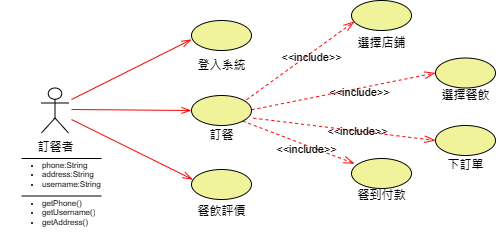

The diagram above was exported from draw.io. Its source (the exported page's mxGraphModel, read from the mxfile embedded in the PNG):
<mxGraphModel dx="1869" dy="535" grid="1" gridSize="10" guides="1" tooltips="1" connect="1" arrows="0" fold="1" page="1" pageScale="1" pageWidth="827" pageHeight="1169" math="0" shadow="0">
  <root>
    <mxCell id="0" />
    <mxCell id="1" parent="0" />
    <mxCell id="kKIJfFuoOPFyUezEtYdb-1" value="訂餐者" style="shape=umlActor;verticalLabelPosition=bottom;verticalAlign=top;html=1;outlineConnect=0;" parent="1" vertex="1">
      <mxGeometry x="20" y="98.5" width="27" height="45" as="geometry" />
    </mxCell>
    <mxCell id="kKIJfFuoOPFyUezEtYdb-2" value="" style="ellipse;whiteSpace=wrap;html=1;gradientColor=none;fillColor=#f1f39b;" parent="1" vertex="1">
      <mxGeometry x="170" y="31" width="60" height="30" as="geometry" />
    </mxCell>
    <mxCell id="kKIJfFuoOPFyUezEtYdb-5" value="訂餐" style="text;html=1;align=center;verticalAlign=middle;resizable=0;points=[];autosize=1;strokeColor=none;fillColor=none;" parent="1" vertex="1">
      <mxGeometry x="175" y="131" width="50" height="30" as="geometry" />
    </mxCell>
    <mxCell id="kKIJfFuoOPFyUezEtYdb-6" value="登入系統" style="text;html=1;align=center;verticalAlign=middle;resizable=0;points=[];autosize=1;strokeColor=none;fillColor=none;" parent="1" vertex="1">
      <mxGeometry x="165" y="61" width="70" height="30" as="geometry" />
    </mxCell>
    <mxCell id="kKIJfFuoOPFyUezEtYdb-7" value="餐飲評價" style="text;html=1;align=center;verticalAlign=middle;resizable=0;points=[];autosize=1;strokeColor=none;fillColor=none;" parent="1" vertex="1">
      <mxGeometry x="165" y="206.5" width="70" height="30" as="geometry" />
    </mxCell>
    <mxCell id="kKIJfFuoOPFyUezEtYdb-14" value="選擇店鋪" style="text;html=1;align=center;verticalAlign=middle;resizable=0;points=[];autosize=1;strokeColor=none;fillColor=none;" parent="1" vertex="1">
      <mxGeometry x="325" y="38.5" width="70" height="30" as="geometry" />
    </mxCell>
    <mxCell id="kKIJfFuoOPFyUezEtYdb-15" value="選擇餐飲" style="text;html=1;align=center;verticalAlign=middle;resizable=0;points=[];autosize=1;strokeColor=none;fillColor=none;" parent="1" vertex="1">
      <mxGeometry x="409" y="91" width="70" height="30" as="geometry" />
    </mxCell>
    <mxCell id="kKIJfFuoOPFyUezEtYdb-16" value="下訂單" style="text;html=1;align=center;verticalAlign=middle;resizable=0;points=[];autosize=1;strokeColor=none;fillColor=none;" parent="1" vertex="1">
      <mxGeometry x="414" y="161" width="60" height="30" as="geometry" />
    </mxCell>
    <mxCell id="kKIJfFuoOPFyUezEtYdb-17" value="餐到付款" style="text;html=1;align=center;verticalAlign=middle;resizable=0;points=[];autosize=1;strokeColor=none;fillColor=none;" parent="1" vertex="1">
      <mxGeometry x="325" y="191" width="70" height="30" as="geometry" />
    </mxCell>
    <mxCell id="kKIJfFuoOPFyUezEtYdb-18" value="&amp;lt;&amp;lt;include&amp;gt;&amp;gt;" style="endArrow=openThin;endSize=9;dashed=1;html=1;rounded=0;strokeColor=#fd0808;endFill=0;strokeWidth=1;entryX=0;entryY=0.5;entryDx=0;entryDy=0;labelBackgroundColor=none;" parent="1" edge="1">
      <mxGeometry x="0.1666" y="-4" width="160" relative="1" as="geometry">
        <mxPoint x="230" y="120.31" as="sourcePoint" />
        <mxPoint x="414" y="83.5" as="targetPoint" />
        <mxPoint as="offset" />
      </mxGeometry>
    </mxCell>
    <mxCell id="kKIJfFuoOPFyUezEtYdb-19" value="&amp;lt;&amp;lt;include&amp;gt;&amp;gt;" style="endArrow=openThin;endSize=9;dashed=1;html=1;rounded=0;strokeColor=#fd0808;endFill=0;strokeWidth=1;exitX=1.033;exitY=0.756;exitDx=0;exitDy=0;exitPerimeter=0;labelBackgroundColor=none;entryX=0;entryY=0.5;entryDx=0;entryDy=0;" parent="1" target="isMdVAUJseT60fGwj7ad-5" edge="1">
      <mxGeometry x="0.1504" y="-1" width="160" relative="1" as="geometry">
        <mxPoint x="231.98000000000002" y="128.68" as="sourcePoint" />
        <mxPoint x="410" y="140" as="targetPoint" />
        <mxPoint as="offset" />
      </mxGeometry>
    </mxCell>
    <mxCell id="kKIJfFuoOPFyUezEtYdb-20" value="&amp;lt;&amp;lt;include&amp;gt;&amp;gt;" style="endArrow=openThin;endSize=9;dashed=1;html=1;rounded=0;strokeColor=#fd0808;endFill=0;strokeWidth=1;entryX=0.05;entryY=0.698;entryDx=0;entryDy=0;entryPerimeter=0;labelBackgroundColor=none;" parent="1" target="isMdVAUJseT60fGwj7ad-3" edge="1">
      <mxGeometry x="0.1666" y="-4" width="160" relative="1" as="geometry">
        <mxPoint x="225" y="110.31" as="sourcePoint" />
        <mxPoint x="330" y="31.010000000000048" as="targetPoint" />
        <mxPoint as="offset" />
      </mxGeometry>
    </mxCell>
    <mxCell id="kKIJfFuoOPFyUezEtYdb-21" value="&amp;lt;&amp;lt;include&amp;gt;&amp;gt;" style="endArrow=openThin;endSize=9;dashed=1;html=1;rounded=0;strokeColor=#fd0808;endFill=0;strokeWidth=1;exitX=1;exitY=1;exitDx=0;exitDy=0;labelBackgroundColor=none;entryX=0.05;entryY=0.17;entryDx=0;entryDy=0;entryPerimeter=0;" parent="1" target="isMdVAUJseT60fGwj7ad-6" edge="1">
      <mxGeometry x="0.1666" y="-4" width="160" relative="1" as="geometry">
        <mxPoint x="221.21320343559637" y="131.60660171779818" as="sourcePoint" />
        <mxPoint x="336.0237989911968" y="174.98415581900372" as="targetPoint" />
        <mxPoint as="offset" />
      </mxGeometry>
    </mxCell>
    <mxCell id="kKIJfFuoOPFyUezEtYdb-22" value="" style="endArrow=openThin;endFill=0;endSize=8;html=1;rounded=0;strokeColor=#f70808;entryX=0;entryY=0.5;entryDx=0;entryDy=0;" parent="1" target="isMdVAUJseT60fGwj7ad-1" edge="1">
      <mxGeometry width="160" relative="1" as="geometry">
        <mxPoint x="50" y="120" as="sourcePoint" />
        <mxPoint x="170" y="121" as="targetPoint" />
      </mxGeometry>
    </mxCell>
    <mxCell id="kKIJfFuoOPFyUezEtYdb-23" value="" style="endArrow=openThin;endFill=0;endSize=8;html=1;rounded=0;strokeColor=#f70808;entryX=0;entryY=0.633;entryDx=0;entryDy=0;entryPerimeter=0;" parent="1" target="kKIJfFuoOPFyUezEtYdb-2" edge="1">
      <mxGeometry width="160" relative="1" as="geometry">
        <mxPoint x="50" y="110" as="sourcePoint" />
        <mxPoint x="160.73171369264787" y="147.24290098787833" as="targetPoint" />
      </mxGeometry>
    </mxCell>
    <mxCell id="kKIJfFuoOPFyUezEtYdb-24" value="" style="endArrow=openThin;endFill=0;endSize=8;html=1;rounded=0;strokeColor=#f70808;entryX=0.021;entryY=0.333;entryDx=0;entryDy=0;entryPerimeter=0;" parent="1" target="isMdVAUJseT60fGwj7ad-2" edge="1">
      <mxGeometry width="160" relative="1" as="geometry">
        <mxPoint x="50" y="130" as="sourcePoint" />
        <mxPoint x="171.26" y="190.48000000000002" as="targetPoint" />
      </mxGeometry>
    </mxCell>
    <mxCell id="kKIJfFuoOPFyUezEtYdb-27" value="" style="endArrow=none;endFill=0;endSize=12;html=1;rounded=0;edgeStyle=orthogonalEdgeStyle;" parent="1" edge="1">
      <mxGeometry width="160" relative="1" as="geometry">
        <mxPoint y="169" as="sourcePoint" />
        <mxPoint x="80" y="169" as="targetPoint" />
      </mxGeometry>
    </mxCell>
    <mxCell id="kKIJfFuoOPFyUezEtYdb-29" value="" style="endArrow=none;endFill=0;endSize=12;html=1;rounded=0;edgeStyle=orthogonalEdgeStyle;" parent="1" edge="1">
      <mxGeometry width="160" relative="1" as="geometry">
        <mxPoint y="206.5" as="sourcePoint" />
        <mxPoint x="80" y="206.5" as="targetPoint" />
      </mxGeometry>
    </mxCell>
    <mxCell id="kKIJfFuoOPFyUezEtYdb-3" value="&lt;ul style=&quot;font-size: 8px;&quot;&gt;&lt;li&gt;phone:String&lt;/li&gt;&lt;li&gt;address:String&lt;/li&gt;&lt;li&gt;username:String&lt;/li&gt;&lt;/ul&gt;" style="text;strokeColor=none;fillColor=none;html=1;whiteSpace=wrap;verticalAlign=middle;overflow=hidden;" parent="1" vertex="1">
      <mxGeometry x="-21.5" y="161" width="101.5" height="45.5" as="geometry" />
    </mxCell>
    <mxCell id="kKIJfFuoOPFyUezEtYdb-25" value="&lt;ul style=&quot;font-size: 8px;&quot;&gt;&lt;li&gt;getPhone()&lt;/li&gt;&lt;li&gt;getUsername()&lt;/li&gt;&lt;li style=&quot;border-color: var(--border-color);&quot;&gt;getAddress()&lt;/li&gt;&lt;/ul&gt;" style="text;strokeColor=none;fillColor=none;html=1;whiteSpace=wrap;verticalAlign=middle;overflow=hidden;" parent="1" vertex="1">
      <mxGeometry x="-21.5" y="199" width="101.5" height="45.5" as="geometry" />
    </mxCell>
    <mxCell id="isMdVAUJseT60fGwj7ad-1" value="" style="ellipse;whiteSpace=wrap;html=1;gradientColor=none;fillColor=#f1f39b;" parent="1" vertex="1">
      <mxGeometry x="170" y="106" width="60" height="30" as="geometry" />
    </mxCell>
    <mxCell id="isMdVAUJseT60fGwj7ad-2" value="" style="ellipse;whiteSpace=wrap;html=1;gradientColor=none;fillColor=#f1f39b;" parent="1" vertex="1">
      <mxGeometry x="170" y="180" width="60" height="30" as="geometry" />
    </mxCell>
    <mxCell id="isMdVAUJseT60fGwj7ad-3" value="" style="ellipse;whiteSpace=wrap;html=1;gradientColor=none;fillColor=#f1f39b;" parent="1" vertex="1">
      <mxGeometry x="330" y="11" width="60" height="30" as="geometry" />
    </mxCell>
    <mxCell id="isMdVAUJseT60fGwj7ad-4" value="" style="ellipse;whiteSpace=wrap;html=1;gradientColor=none;fillColor=#f1f39b;" parent="1" vertex="1">
      <mxGeometry x="414" y="68.5" width="60" height="30" as="geometry" />
    </mxCell>
    <mxCell id="isMdVAUJseT60fGwj7ad-5" value="" style="ellipse;whiteSpace=wrap;html=1;gradientColor=none;fillColor=#f1f39b;" parent="1" vertex="1">
      <mxGeometry x="414" y="136" width="60" height="30" as="geometry" />
    </mxCell>
    <mxCell id="isMdVAUJseT60fGwj7ad-6" value="" style="ellipse;whiteSpace=wrap;html=1;gradientColor=none;fillColor=#f1f39b;" parent="1" vertex="1">
      <mxGeometry x="330" y="169" width="60" height="30" as="geometry" />
    </mxCell>
  </root>
</mxGraphModel>